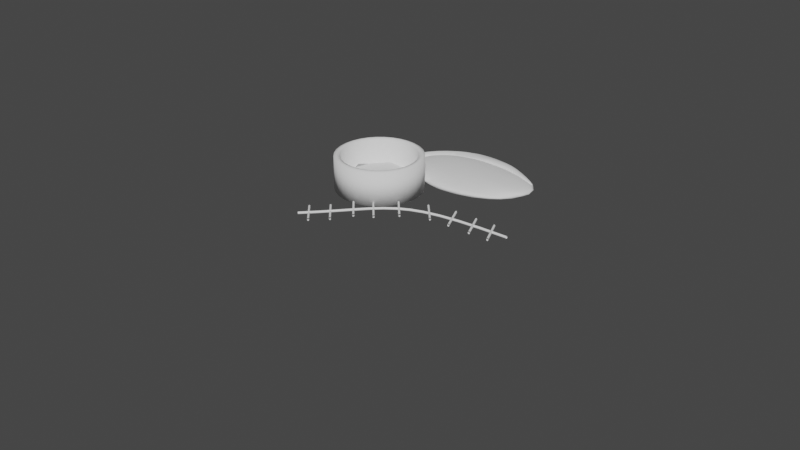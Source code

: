 # Source: steak.blend  (saved by Blender 3.4.6; exported with 4.5.12 LTS)
import bpy
from mathutils import Matrix  # noqa: F401  (used for matrix-valued properties, if any)

bpy.ops.wm.read_factory_settings(use_empty=True)
scene = bpy.context.scene
scene.name = 'Scene'

# ---- collections
col_collection = bpy.data.collections.new('Collection'); scene.collection.children.link(col_collection)

# ---- world
world_world = bpy.data.worlds.new('World'); scene.world = world_world
world_world.use_nodes = True; world_world.node_tree.nodes.clear()
_N = world_world.node_tree.nodes; _L = world_world.node_tree.links
n0 = _N.new('ShaderNodeOutputWorld'); n0.name = 'World Output'; n0.location = (300, 300)
n1 = _N.new('ShaderNodeBackground'); n1.name = 'Background'; n1.location = (10, 300)
n1.inputs[0].default_value = (0.05088, 0.05088, 0.05088, 1.0)
_L.new(n1.outputs[0], n0.inputs[0])
n0.is_active_output = True
world_world.color = (0.05088, 0.05088, 0.05088)
world_world.use_sun_shadow = False
world_world.sun_shadow_jitter_overblur = 0.0

# ---- meshes
me_icosphere = bpy.data.meshes.new('Icosphere')
me_icosphere.from_pydata([(0.0, 0.0, -1.0), (0.7236, -0.5257, -0.4472), (-0.2764, -0.8506, -0.4472), (-0.8944, 0.0, -0.4472), (-0.2764, 0.8506, -0.4472), (0.7236, 0.5257, -0.4472), (0.2764, -0.8506, 0.4472), (-0.7236, -0.5257, 0.4472), (-0.7236, 0.5257, 0.4472), (0.2764, 0.8506, 0.4472), (0.8944, 0.0, 0.4472), (0.0, 0.0, 1.0), (-0.1625, -0.5, -0.8507), (0.4253, -0.309, -0.8507), (0.2629, -0.809, -0.5257), (0.8506, 0.0, -0.5257), (0.4253, 0.309, -0.8507), (-0.5257, 0.0, -0.8507), (-0.6882, -0.5, -0.5257), (-0.1625, 0.5, -0.8507), (-0.6882, 0.5, -0.5257), (0.2629, 0.809, -0.5257), (0.9511, -0.309, 0.0), (0.9511, 0.309, 0.0), (0.0, -1.0, 0.0), (0.5878, -0.809, 0.0), (-0.9511, -0.309, 0.0), (-0.5878, -0.809, 0.0), (-0.5878, 0.809, 0.0), (-0.9511, 0.309, 0.0), (0.5878, 0.809, 0.0), (0.0, 1.0, 0.0), (0.6882, -0.5, 0.5257), (-0.2629, -0.809, 0.5257), (-0.8506, 0.0, 0.5257), (-0.2629, 0.809, 0.5257), (0.6882, 0.5, 0.5257), (0.1625, -0.5, 0.8507), (0.5257, 0.0, 0.8507), (-0.4253, -0.309, 0.8507), (-0.4253, 0.309, 0.8507), (0.1625, 0.5, 0.8507)], [], [(0, 13, 12), (1, 13, 15), (0, 12, 17), (0, 17, 19), (0, 19, 16), (1, 15, 22), (2, 14, 24), (3, 18, 26), (4, 20, 28), (5, 21, 30), (1, 22, 25), (2, 24, 27), (3, 26, 29), (4, 28, 31), (5, 30, 23), (6, 32, 37), (7, 33, 39), (8, 34, 40), (9, 35, 41), (10, 36, 38), (38, 41, 11), (38, 36, 41), (36, 9, 41), (41, 40, 11), (41, 35, 40), (35, 8, 40), (40, 39, 11), (40, 34, 39), (34, 7, 39), (39, 37, 11), (39, 33, 37), (33, 6, 37), (37, 38, 11), (37, 32, 38), (32, 10, 38), (23, 36, 10), (23, 30, 36), (30, 9, 36), (31, 35, 9), (31, 28, 35), (28, 8, 35), (29, 34, 8), (29, 26, 34), (26, 7, 34), (27, 33, 7), (27, 24, 33), (24, 6, 33), (25, 32, 6), (25, 22, 32), (22, 10, 32), (30, 31, 9), (30, 21, 31), (21, 4, 31), (28, 29, 8), (28, 20, 29), (20, 3, 29), (26, 27, 7), (26, 18, 27), (18, 2, 27), (24, 25, 6), (24, 14, 25), (14, 1, 25), (22, 23, 10), (22, 15, 23), (15, 5, 23), (16, 21, 5), (16, 19, 21), (19, 4, 21), (19, 20, 4), (19, 17, 20), (17, 3, 20), (17, 18, 3), (17, 12, 18), (12, 2, 18), (15, 16, 5), (15, 13, 16), (13, 0, 16), (12, 14, 2), (12, 13, 14), (13, 1, 14)])
me_icosphere.polygons.foreach_set('use_smooth', [True] * 80)
_uv = me_icosphere.uv_layers.new(name='UVMap')
_uv.uv.foreach_set('vector', [0.1818, 0.0, 0.2273, 0.07873, 0.1364, 0.07873, 0.2727, 0.1575, 0.3182, 0.07873, 0.3636, 0.1575, 0.9091, 0.0, 0.9545, 0.07873, 0.8636, 0.07873, 0.7273, 0.0, 0.7727, 0.07873, 0.6818, 0.07873, 0.5455, 0.0, 0.5909, 0.07873, 0.5, 0.07873, 0.2727, 0.1575, 0.3636, 0.1575, 0.3182, 0.2362, 0.09091, 0.1575, 0.1818, 0.1575, 0.1364, 0.2362, 0.8182, 0.1575, 0.9091, 0.1575, 0.8636, 0.2362, 0.6364, 0.1575, 0.7273, 0.1575, 0.6818, 0.2362, 0.4545, 0.1575, 0.5455, 0.1575, 0.5, 0.2362, 0.2727, 0.1575, 0.3182, 0.2362, 0.2273, 0.2362, 0.09091, 0.1575, 0.1364, 0.2362, 0.04546, 0.2362, 0.8182, 0.1575, 0.8636, 0.2362, 0.7727, 0.2362, 0.6364, 0.1575, 0.6818, 0.2362, 0.5909, 0.2362, 0.4545, 0.1575, 0.5, 0.2362, 0.4091, 0.2362, 0.1818, 0.3149, 0.2727, 0.3149, 0.2273, 0.3937, 0.0, 0.3149, 0.09091, 0.3149, 0.04546, 0.3937, 0.7273, 0.3149, 0.8182, 0.3149, 0.7727, 0.3937, 0.5455, 0.3149, 0.6364, 0.3149, 0.5909, 0.3937, 0.3636, 0.3149, 0.4545, 0.3149, 0.4091, 0.3937, 0.4091, 0.3937, 0.5, 0.3937, 0.4545, 0.4724, 0.4091, 0.3937, 0.4545, 0.3149, 0.5, 0.3937, 0.4545, 0.3149, 0.5455, 0.3149, 0.5, 0.3937, 0.5909, 0.3937, 0.6818, 0.3937, 0.6364, 0.4724, 0.5909, 0.3937, 0.6364, 0.3149, 0.6818, 0.3937, 0.6364, 0.3149, 0.7273, 0.3149, 0.6818, 0.3937, 0.7727, 0.3937, 0.8636, 0.3937, 0.8182, 0.4724, 0.7727, 0.3937, 0.8182, 0.3149, 0.8636, 0.3937, 0.8182, 0.3149, 0.9091, 0.3149, 0.8636, 0.3937, 0.04546, 0.3937, 0.1364, 0.3937, 0.09091, 0.4724, 0.04546, 0.3937, 0.09091, 0.3149, 0.1364, 0.3937, 0.09091, 0.3149, 0.1818, 0.3149, 0.1364, 0.3937, 0.2273, 0.3937, 0.3182, 0.3937, 0.2727, 0.4724, 0.2273, 0.3937, 0.2727, 0.3149, 0.3182, 0.3937, 0.2727, 0.3149, 0.3636, 0.3149, 0.3182, 0.3937, 0.4091, 0.2362, 0.4545, 0.3149, 0.3636, 0.3149, 0.4091, 0.2362, 0.5, 0.2362, 0.4545, 0.3149, 0.5, 0.2362, 0.5455, 0.3149, 0.4545, 0.3149, 0.5909, 0.2362, 0.6364, 0.3149, 0.5455, 0.3149, 0.5909, 0.2362, 0.6818, 0.2362, 0.6364, 0.3149, 0.6818, 0.2362, 0.7273, 0.3149, 0.6364, 0.3149, 0.7727, 0.2362, 0.8182, 0.3149, 0.7273, 0.3149, 0.7727, 0.2362, 0.8636, 0.2362, 0.8182, 0.3149, 0.8636, 0.2362, 0.9091, 0.3149, 0.8182, 0.3149, 0.04546, 0.2362, 0.09091, 0.3149, 0.0, 0.3149, 0.04546, 0.2362, 0.1364, 0.2362, 0.09091, 0.3149, 0.1364, 0.2362, 0.1818, 0.3149, 0.09091, 0.3149, 0.2273, 0.2362, 0.2727, 0.3149, 0.1818, 0.3149, 0.2273, 0.2362, 0.3182, 0.2362, 0.2727, 0.3149, 0.3182, 0.2362, 0.3636, 0.3149, 0.2727, 0.3149, 0.5, 0.2362, 0.5909, 0.2362, 0.5455, 0.3149, 0.5, 0.2362, 0.5455, 0.1575, 0.5909, 0.2362, 0.5455, 0.1575, 0.6364, 0.1575, 0.5909, 0.2362, 0.6818, 0.2362, 0.7727, 0.2362, 0.7273, 0.3149, 0.6818, 0.2362, 0.7273, 0.1575, 0.7727, 0.2362, 0.7273, 0.1575, 0.8182, 0.1575, 0.7727, 0.2362, 0.8636, 0.2362, 0.9545, 0.2362, 0.9091, 0.3149, 0.8636, 0.2362, 0.9091, 0.1575, 0.9545, 0.2362, 0.9091, 0.1575, 1.0, 0.1575, 0.9545, 0.2362, 0.1364, 0.2362, 0.2273, 0.2362, 0.1818, 0.3149, 0.1364, 0.2362, 0.1818, 0.1575, 0.2273, 0.2362, 0.1818, 0.1575, 0.2727, 0.1575, 0.2273, 0.2362, 0.3182, 0.2362, 0.4091, 0.2362, 0.3636, 0.3149, 0.3182, 0.2362, 0.3636, 0.1575, 0.4091, 0.2362, 0.3636, 0.1575, 0.4545, 0.1575, 0.4091, 0.2362, 0.5, 0.07873, 0.5455, 0.1575, 0.4545, 0.1575, 0.5, 0.07873, 0.5909, 0.07873, 0.5455, 0.1575, 0.5909, 0.07873, 0.6364, 0.1575, 0.5455, 0.1575, 0.6818, 0.07873, 0.7273, 0.1575, 0.6364, 0.1575, 0.6818, 0.07873, 0.7727, 0.07873, 0.7273, 0.1575, 0.7727, 0.07873, 0.8182, 0.1575, 0.7273, 0.1575, 0.8636, 0.07873, 0.9091, 0.1575, 0.8182, 0.1575, 0.8636, 0.07873, 0.9545, 0.07873, 0.9091, 0.1575, 0.9545, 0.07873, 1.0, 0.1575, 0.9091, 0.1575, 0.3636, 0.1575, 0.4091, 0.07873, 0.4545, 0.1575, 0.3636, 0.1575, 0.3182, 0.07873, 0.4091, 0.07873, 0.3182, 0.07873, 0.3636, 0.0, 0.4091, 0.07873, 0.1364, 0.07873, 0.1818, 0.1575, 0.09091, 0.1575, 0.1364, 0.07873, 0.2273, 0.07873, 0.1818, 0.1575, 0.2273, 0.07873, 0.2727, 0.1575, 0.1818, 0.1575])
me_icosphere.update()
me_icosphere_001 = bpy.data.meshes.new('Icosphere.001')
me_icosphere_001.from_pydata([(0.0, 0.0, -1.0), (0.5834, -2.003, 0.1507), (-0.3162, -1.092, -0.8412), (-0.8111, -5.082, -0.6522), (-0.3804, 0.04375, -0.4472), (0.663, -1.213, -0.7315), (0.2764, -0.8506, 0.4421), (-0.6706, -3.963, -0.1518), (-0.7887, -3.625, 0.2422), (0.07933, 0.8388, -0.01466), (0.7966, -2.331, 0.1918), (0.0, 0.0, 0.606), (-0.2334, -0.2637, -0.8507), (0.1179, -0.5346, -0.6271), (0.2629, -0.809, -0.5308), (0.7089, -2.223, -0.4865), (0.1134, 0.07592, -1.113), (-0.5573, -1.841, -0.8507), (-0.6302, -3.819, -0.4937), (-0.2627, 0.2549, -0.8507), (-0.7689, -3.366, -0.7308), (0.00165, 0.6653, -0.1908), (0.7948, -2.88, -0.2106), (0.8444, -2.416, -0.4006), (0.0, -1.0, -0.394), (0.338, -0.959, -1.241), (-0.8034, -5.608, -0.205), (-0.5717, -2.835, -0.394), (-0.607, -2.21, 0.426), (-0.8728, -5.41, -0.205), (0.6093, -0.3055, 0.342), (0.0, 1.0, 0.0), (0.6076, -1.714, 0.7161), (-0.3063, -0.9933, 0.1317), (-0.7902, -4.752, 0.3207), (-0.3664, 0.06878, 0.5257), (0.688, -0.9625, 0.4006), (0.1625, -0.5, 0.8456), (0.3284, -0.02142, -0.4049), (-0.4537, -1.655, 0.4567), (-0.4844, -1.112, 0.4567), (0.1503, 0.5, 0.4039)], [], [(0, 13, 12), (1, 13, 15), (0, 12, 17), (0, 17, 19), (0, 19, 16), (1, 15, 22), (2, 14, 24), (3, 18, 26), (4, 20, 28), (5, 21, 30), (1, 22, 25), (2, 24, 27), (3, 26, 29), (4, 28, 31), (5, 30, 23), (6, 32, 37), (7, 33, 39), (8, 34, 40), (9, 35, 41), (10, 36, 38), (38, 41, 11), (38, 36, 41), (36, 9, 41), (41, 40, 11), (41, 35, 40), (35, 8, 40), (40, 39, 11), (40, 34, 39), (34, 7, 39), (39, 37, 11), (39, 33, 37), (33, 6, 37), (37, 38, 11), (37, 32, 38), (32, 10, 38), (23, 36, 10), (23, 30, 36), (30, 9, 36), (31, 35, 9), (31, 28, 35), (28, 8, 35), (29, 34, 8), (29, 26, 34), (26, 7, 34), (27, 33, 7), (27, 24, 33), (24, 6, 33), (25, 32, 6), (25, 22, 32), (22, 10, 32), (30, 31, 9), (30, 21, 31), (21, 4, 31), (28, 29, 8), (28, 20, 29), (20, 3, 29), (26, 27, 7), (26, 18, 27), (18, 2, 27), (24, 25, 6), (24, 14, 25), (14, 1, 25), (22, 23, 10), (22, 15, 23), (15, 5, 23), (16, 21, 5), (16, 19, 21), (19, 4, 21), (19, 20, 4), (19, 17, 20), (17, 3, 20), (17, 18, 3), (17, 12, 18), (12, 2, 18), (15, 16, 5), (15, 13, 16), (13, 0, 16), (12, 14, 2), (12, 13, 14), (13, 1, 14)])
me_icosphere_001.polygons.foreach_set('use_smooth', [True] * 80)
_uv = me_icosphere_001.uv_layers.new(name='UVMap')
_uv.uv.foreach_set('vector', [0.1818, 0.0, 0.2273, 0.07873, 0.1364, 0.07873, 0.2727, 0.1575, 0.3182, 0.07873, 0.3636, 0.1575, 0.9091, 0.0, 0.9545, 0.07873, 0.8636, 0.07873, 0.7273, 0.0, 0.7727, 0.07873, 0.6818, 0.07873, 0.5455, 0.0, 0.5909, 0.07873, 0.5, 0.07873, 0.2727, 0.1575, 0.3636, 0.1575, 0.3182, 0.2362, 0.09091, 0.1575, 0.1818, 0.1575, 0.1364, 0.2362, 0.8182, 0.1575, 0.9091, 0.1575, 0.8636, 0.2362, 0.6364, 0.1575, 0.7273, 0.1575, 0.6818, 0.2362, 0.4545, 0.1575, 0.5455, 0.1575, 0.5, 0.2362, 0.2727, 0.1575, 0.3182, 0.2362, 0.2273, 0.2362, 0.09091, 0.1575, 0.1364, 0.2362, 0.04546, 0.2362, 0.8182, 0.1575, 0.8636, 0.2362, 0.7727, 0.2362, 0.6364, 0.1575, 0.6818, 0.2362, 0.5909, 0.2362, 0.4545, 0.1575, 0.5, 0.2362, 0.4091, 0.2362, 0.1818, 0.3149, 0.2727, 0.3149, 0.2273, 0.3937, 0.0, 0.3149, 0.09091, 0.3149, 0.04546, 0.3937, 0.7273, 0.3149, 0.8182, 0.3149, 0.7727, 0.3937, 0.5455, 0.3149, 0.6364, 0.3149, 0.5909, 0.3937, 0.3636, 0.3149, 0.4545, 0.3149, 0.4091, 0.3937, 0.4091, 0.3937, 0.5, 0.3937, 0.4545, 0.4724, 0.4091, 0.3937, 0.4545, 0.3149, 0.5, 0.3937, 0.4545, 0.3149, 0.5455, 0.3149, 0.5, 0.3937, 0.5909, 0.3937, 0.6818, 0.3937, 0.6364, 0.4724, 0.5909, 0.3937, 0.6364, 0.3149, 0.6818, 0.3937, 0.6364, 0.3149, 0.7273, 0.3149, 0.6818, 0.3937, 0.7727, 0.3937, 0.8636, 0.3937, 0.8182, 0.4724, 0.7727, 0.3937, 0.8182, 0.3149, 0.8636, 0.3937, 0.8182, 0.3149, 0.9091, 0.3149, 0.8636, 0.3937, 0.04546, 0.3937, 0.1364, 0.3937, 0.09091, 0.4724, 0.04546, 0.3937, 0.09091, 0.3149, 0.1364, 0.3937, 0.09091, 0.3149, 0.1818, 0.3149, 0.1364, 0.3937, 0.2273, 0.3937, 0.3182, 0.3937, 0.2727, 0.4724, 0.2273, 0.3937, 0.2727, 0.3149, 0.3182, 0.3937, 0.2727, 0.3149, 0.3636, 0.3149, 0.3182, 0.3937, 0.4091, 0.2362, 0.4545, 0.3149, 0.3636, 0.3149, 0.4091, 0.2362, 0.5, 0.2362, 0.4545, 0.3149, 0.5, 0.2362, 0.5455, 0.3149, 0.4545, 0.3149, 0.5909, 0.2362, 0.6364, 0.3149, 0.5455, 0.3149, 0.5909, 0.2362, 0.6818, 0.2362, 0.6364, 0.3149, 0.6818, 0.2362, 0.7273, 0.3149, 0.6364, 0.3149, 0.7727, 0.2362, 0.8182, 0.3149, 0.7273, 0.3149, 0.7727, 0.2362, 0.8636, 0.2362, 0.8182, 0.3149, 0.8636, 0.2362, 0.9091, 0.3149, 0.8182, 0.3149, 0.04546, 0.2362, 0.09091, 0.3149, 0.0, 0.3149, 0.04546, 0.2362, 0.1364, 0.2362, 0.09091, 0.3149, 0.1364, 0.2362, 0.1818, 0.3149, 0.09091, 0.3149, 0.2273, 0.2362, 0.2727, 0.3149, 0.1818, 0.3149, 0.2273, 0.2362, 0.3182, 0.2362, 0.2727, 0.3149, 0.3182, 0.2362, 0.3636, 0.3149, 0.2727, 0.3149, 0.5, 0.2362, 0.5909, 0.2362, 0.5455, 0.3149, 0.5, 0.2362, 0.5455, 0.1575, 0.5909, 0.2362, 0.5455, 0.1575, 0.6364, 0.1575, 0.5909, 0.2362, 0.6818, 0.2362, 0.7727, 0.2362, 0.7273, 0.3149, 0.6818, 0.2362, 0.7273, 0.1575, 0.7727, 0.2362, 0.7273, 0.1575, 0.8182, 0.1575, 0.7727, 0.2362, 0.8636, 0.2362, 0.9545, 0.2362, 0.9091, 0.3149, 0.8636, 0.2362, 0.9091, 0.1575, 0.9545, 0.2362, 0.9091, 0.1575, 1.0, 0.1575, 0.9545, 0.2362, 0.1364, 0.2362, 0.2273, 0.2362, 0.1818, 0.3149, 0.1364, 0.2362, 0.1818, 0.1575, 0.2273, 0.2362, 0.1818, 0.1575, 0.2727, 0.1575, 0.2273, 0.2362, 0.3182, 0.2362, 0.4091, 0.2362, 0.3636, 0.3149, 0.3182, 0.2362, 0.3636, 0.1575, 0.4091, 0.2362, 0.3636, 0.1575, 0.4545, 0.1575, 0.4091, 0.2362, 0.5, 0.07873, 0.5455, 0.1575, 0.4545, 0.1575, 0.5, 0.07873, 0.5909, 0.07873, 0.5455, 0.1575, 0.5909, 0.07873, 0.6364, 0.1575, 0.5455, 0.1575, 0.6818, 0.07873, 0.7273, 0.1575, 0.6364, 0.1575, 0.6818, 0.07873, 0.7727, 0.07873, 0.7273, 0.1575, 0.7727, 0.07873, 0.8182, 0.1575, 0.7273, 0.1575, 0.8636, 0.07873, 0.9091, 0.1575, 0.8182, 0.1575, 0.8636, 0.07873, 0.9545, 0.07873, 0.9091, 0.1575, 0.9545, 0.07873, 1.0, 0.1575, 0.9091, 0.1575, 0.3636, 0.1575, 0.4091, 0.07873, 0.4545, 0.1575, 0.3636, 0.1575, 0.3182, 0.07873, 0.4091, 0.07873, 0.3182, 0.07873, 0.3636, 0.0, 0.4091, 0.07873, 0.1364, 0.07873, 0.1818, 0.1575, 0.09091, 0.1575, 0.1364, 0.07873, 0.2273, 0.07873, 0.1818, 0.1575, 0.2273, 0.07873, 0.2727, 0.1575, 0.1818, 0.1575])
me_icosphere_001.update()
me_cylinder_003 = bpy.data.meshes.new('Cylinder.003')
me_cylinder_003.from_pydata([(0.0, 1.0, -1.0), (0.0, 0.8557, 1.0), (0.1951, 0.9808, -1.0), (0.1669, 0.8393, 1.0), (0.3827, 0.9239, -1.0), (0.3275, 0.7906, 1.0), (0.5556, 0.8315, -1.0), (0.4754, 0.7115, 1.0), (0.7071, 0.7071, -1.0), (0.6051, 0.6051, 1.0), (0.8315, 0.5556, -1.0), (0.7115, 0.4754, 1.0), (0.9239, 0.3827, -1.0), (0.7906, 0.3275, 1.0), (0.9808, 0.1951, -1.0), (0.8393, 0.1669, 1.0), (1.0, 0.0, -1.0), (0.8557, 0.0, 1.0), (0.9808, -0.1951, -1.0), (0.8393, -0.1669, 1.0), (0.9239, -0.3827, -1.0), (0.7906, -0.3275, 1.0), (0.8315, -0.5556, -1.0), (0.7115, -0.4754, 1.0), (0.7071, -0.7071, -1.0), (0.6051, -0.6051, 1.0), (0.5556, -0.8315, -1.0), (0.4754, -0.7115, 1.0), (0.3827, -0.9239, -1.0), (0.3275, -0.7906, 1.0), (0.1951, -0.9808, -1.0), (0.1669, -0.8393, 1.0), (0.0, -1.0, -1.0), (0.0, -0.8557, 1.0), (-0.1951, -0.9808, -1.0), (-0.1669, -0.8393, 1.0), (-0.3827, -0.9239, -1.0), (-0.3275, -0.7906, 1.0), (-0.5556, -0.8315, -1.0), (-0.4754, -0.7115, 1.0), (-0.7071, -0.7071, -1.0), (-0.6051, -0.6051, 1.0), (-0.8315, -0.5556, -1.0), (-0.7115, -0.4754, 1.0), (-0.9239, -0.3827, -1.0), (-0.7906, -0.3275, 1.0), (-0.9808, -0.1951, -1.0), (-0.8393, -0.1669, 1.0), (-1.0, 0.0, -1.0), (-0.8557, 0.0, 1.0), (-0.9808, 0.1951, -1.0), (-0.8393, 0.1669, 1.0), (-0.9239, 0.3827, -1.0), (-0.7906, 0.3275, 1.0), (-0.8315, 0.5556, -1.0), (-0.7115, 0.4754, 1.0), (-0.7071, 0.7071, -1.0), (-0.6051, 0.6051, 1.0), (-0.5556, 0.8315, -1.0), (-0.4754, 0.7115, 1.0), (-0.3827, 0.9239, -1.0), (-0.3275, 0.7906, 1.0), (-0.1951, 0.9808, -1.0), (-0.1669, 0.8393, 1.0), (0.1951, 0.9808, 1.0), (0.0, 1.0, 1.0), (0.3827, 0.9239, 1.0), (0.5556, 0.8315, 1.0), (0.7071, 0.7071, 1.0), (0.8315, 0.5556, 1.0), (0.9239, 0.3827, 1.0), (0.9808, 0.1951, 1.0), (1.0, 0.0, 1.0), (0.9808, -0.1951, 1.0), (0.9239, -0.3827, 1.0), (0.8315, -0.5556, 1.0), (0.7071, -0.7071, 1.0), (0.5556, -0.8315, 1.0), (0.3827, -0.9239, 1.0), (0.1951, -0.9808, 1.0), (0.0, -1.0, 1.0), (-0.1951, -0.9808, 1.0), (-0.3827, -0.9239, 1.0), (-0.5556, -0.8315, 1.0), (-0.7071, -0.7071, 1.0), (-0.8315, -0.5556, 1.0), (-0.9239, -0.3827, 1.0), (-0.9808, -0.1951, 1.0), (-1.0, 0.0, 1.0), (-0.9808, 0.1951, 1.0), (-0.9239, 0.3827, 1.0), (-0.8315, 0.5556, 1.0), (-0.7071, 0.7071, 1.0), (-0.5556, 0.8315, 1.0), (-0.3827, 0.9239, 1.0), (-0.1951, 0.9808, 1.0), (0.1669, 0.8393, -0.6355), (1.808e-08, 0.8557, -0.6355), (0.3275, 0.7906, -0.6355), (0.4754, 0.7115, -0.6355), (0.6051, 0.6051, -0.6355), (0.7115, 0.4754, -0.6355), (0.7906, 0.3275, -0.6355), (0.8393, 0.1669, -0.6355), (0.8557, 0.0, -0.6355), (0.8393, -0.1669, -0.6355), (0.7906, -0.3275, -0.6355), (0.7115, -0.4754, -0.6355), (0.6051, -0.6051, -0.6355), (0.4754, -0.7115, -0.6355), (0.3275, -0.7906, -0.6355), (0.1669, -0.8393, -0.6355), (1.808e-08, -0.8557, -0.6355), (-0.1669, -0.8393, -0.6355), (-0.3275, -0.7906, -0.6355), (-0.4754, -0.7115, -0.6355), (-0.6051, -0.6051, -0.6355), (-0.7115, -0.4754, -0.6355), (-0.7906, -0.3275, -0.6355), (-0.8393, -0.1669, -0.6355), (-0.8557, 0.0, -0.6355), (-0.8393, 0.1669, -0.6355), (-0.7906, 0.3275, -0.6355), (-0.7115, 0.4754, -0.6355), (-0.6051, 0.6051, -0.6355), (-0.4754, 0.7115, -0.6355), (-0.3275, 0.7906, -0.6355), (-0.1669, 0.8393, -0.6355)], [], [(0, 65, 64, 2), (2, 64, 66, 4), (4, 66, 67, 6), (6, 67, 68, 8), (8, 68, 69, 10), (10, 69, 70, 12), (12, 70, 71, 14), (14, 71, 72, 16), (16, 72, 73, 18), (18, 73, 74, 20), (20, 74, 75, 22), (22, 75, 76, 24), (24, 76, 77, 26), (26, 77, 78, 28), (28, 78, 79, 30), (30, 79, 80, 32), (32, 80, 81, 34), (34, 81, 82, 36), (36, 82, 83, 38), (38, 83, 84, 40), (40, 84, 85, 42), (42, 85, 86, 44), (44, 86, 87, 46), (46, 87, 88, 48), (48, 88, 89, 50), (50, 89, 90, 52), (52, 90, 91, 54), (54, 91, 92, 56), (56, 92, 93, 58), (58, 93, 94, 60), (63, 61, 126, 127), (60, 94, 95, 62), (62, 95, 65, 0), (0, 2, 4, 6, 8, 10, 12, 14, 16, 18, 20, 22, 24, 26, 28, 30, 32, 34, 36, 38, 40, 42, 44, 46, 48, 50, 52, 54, 56, 58, 60, 62), (1, 3, 64, 65), (3, 5, 66, 64), (5, 7, 67, 66), (7, 9, 68, 67), (9, 11, 69, 68), (11, 13, 70, 69), (13, 15, 71, 70), (15, 17, 72, 71), (17, 19, 73, 72), (19, 21, 74, 73), (21, 23, 75, 74), (23, 25, 76, 75), (25, 27, 77, 76), (27, 29, 78, 77), (29, 31, 79, 78), (31, 33, 80, 79), (33, 35, 81, 80), (35, 37, 82, 81), (37, 39, 83, 82), (39, 41, 84, 83), (41, 43, 85, 84), (43, 45, 86, 85), (45, 47, 87, 86), (47, 49, 88, 87), (49, 51, 89, 88), (51, 53, 90, 89), (53, 55, 91, 90), (55, 57, 92, 91), (57, 59, 93, 92), (59, 61, 94, 93), (61, 63, 95, 94), (63, 1, 65, 95), (96, 97, 127, 126, 125, 124, 123, 122, 121, 120, 119, 118, 117, 116, 115, 114, 113, 112, 111, 110, 109, 108, 107, 106, 105, 104, 103, 102, 101, 100, 99, 98), (37, 35, 113, 114), (11, 9, 100, 101), (1, 63, 127, 97), (39, 37, 114, 115), (13, 11, 101, 102), (41, 39, 115, 116), (15, 13, 102, 103), (43, 41, 116, 117), (17, 15, 103, 104), (45, 43, 117, 118), (19, 17, 104, 105), (47, 45, 118, 119), (21, 19, 105, 106), (49, 47, 119, 120), (23, 21, 106, 107), (51, 49, 120, 121), (25, 23, 107, 108), (53, 51, 121, 122), (27, 25, 108, 109), (55, 53, 122, 123), (29, 27, 109, 110), (3, 1, 97, 96), (57, 55, 123, 124), (31, 29, 110, 111), (5, 3, 96, 98), (59, 57, 124, 125), (33, 31, 111, 112), (7, 5, 98, 99), (61, 59, 125, 126), (35, 33, 112, 113), (9, 7, 99, 100)])
me_cylinder_003.polygons.foreach_set('use_smooth', [True] * 98)
_uv = me_cylinder_003.uv_layers.new(name='UVMap')
_uv.uv.foreach_set('vector', [1.0, 0.5, 1.0, 1.0, 0.9688, 1.0, 0.9688, 0.5, 0.9688, 0.5, 0.9688, 1.0, 0.9375, 1.0, 0.9375, 0.5, 0.9375, 0.5, 0.9375, 1.0, 0.9062, 1.0, 0.9062, 0.5, 0.9062, 0.5, 0.9062, 1.0, 0.875, 1.0, 0.875, 0.5, 0.875, 0.5, 0.875, 1.0, 0.8438, 1.0, 0.8438, 0.5, 0.8438, 0.5, 0.8438, 1.0, 0.8125, 1.0, 0.8125, 0.5, 0.8125, 0.5, 0.8125, 1.0, 0.7812, 1.0, 0.7812, 0.5, 0.7812, 0.5, 0.7812, 1.0, 0.75, 1.0, 0.75, 0.5, 0.75, 0.5, 0.75, 1.0, 0.7188, 1.0, 0.7188, 0.5, 0.7188, 0.5, 0.7188, 1.0, 0.6875, 1.0, 0.6875, 0.5, 0.6875, 0.5, 0.6875, 1.0, 0.6562, 1.0, 0.6562, 0.5, 0.6562, 0.5, 0.6562, 1.0, 0.625, 1.0, 0.625, 0.5, 0.625, 0.5, 0.625, 1.0, 0.5938, 1.0, 0.5938, 0.5, 0.5938, 0.5, 0.5938, 1.0, 0.5625, 1.0, 0.5625, 0.5, 0.5625, 0.5, 0.5625, 1.0, 0.5312, 1.0, 0.5312, 0.5, 0.5312, 0.5, 0.5312, 1.0, 0.5, 1.0, 0.5, 0.5, 0.5, 0.5, 0.5, 1.0, 0.4688, 1.0, 0.4688, 0.5, 0.4688, 0.5, 0.4688, 1.0, 0.4375, 1.0, 0.4375, 0.5, 0.4375, 0.5, 0.4375, 1.0, 0.4062, 1.0, 0.4062, 0.5, 0.4062, 0.5, 0.4062, 1.0, 0.375, 1.0, 0.375, 0.5, 0.375, 0.5, 0.375, 1.0, 0.3438, 1.0, 0.3438, 0.5, 0.3438, 0.5, 0.3438, 1.0, 0.3125, 1.0, 0.3125, 0.5, 0.3125, 0.5, 0.3125, 1.0, 0.2812, 1.0, 0.2812, 0.5, 0.2812, 0.5, 0.2812, 1.0, 0.25, 1.0, 0.25, 0.5, 0.25, 0.5, 0.25, 1.0, 0.2188, 1.0, 0.2188, 0.5, 0.2188, 0.5, 0.2188, 1.0, 0.1875, 1.0, 0.1875, 0.5, 0.1875, 0.5, 0.1875, 1.0, 0.1562, 1.0, 0.1562, 0.5, 0.1562, 0.5, 0.1562, 1.0, 0.125, 1.0, 0.125, 0.5, 0.125, 0.5, 0.125, 1.0, 0.09375, 1.0, 0.09375, 0.5, 0.09375, 0.5, 0.09375, 1.0, 0.0625, 1.0, 0.0625, 0.5, 0.2099, 0.4514, 0.1714, 0.4397, 0.1714, 0.4397, 0.2099, 0.4514, 0.0625, 0.5, 0.0625, 1.0, 0.03125, 1.0, 0.03125, 0.5, 0.03125, 0.5, 0.03125, 1.0, 0.0, 1.0, 0.0, 0.5, 0.75, 0.49, 0.7968, 0.4854, 0.8418, 0.4717, 0.8833, 0.4496, 0.9197, 0.4197, 0.9496, 0.3833, 0.9717, 0.3418, 0.9854, 0.2968, 0.99, 0.25, 0.9854, 0.2032, 0.9717, 0.1582, 0.9496, 0.1167, 0.9197, 0.08029, 0.8833, 0.05045, 0.8418, 0.02827, 0.7968, 0.01461, 0.75, 0.01, 0.7032, 0.01461, 0.6582, 0.02827, 0.6167, 0.05045, 0.5803, 0.08029, 0.5504, 0.1167, 0.5283, 0.1582, 0.5146, 0.2032, 0.51, 0.25, 0.5146, 0.2968, 0.5283, 0.3418, 0.5504, 0.3833, 0.5803, 0.4197, 0.6167, 0.4496, 0.6582, 0.4717, 0.7032, 0.4854, 0.25, 0.4554, 0.2901, 0.4514, 0.2968, 0.4854, 0.25, 0.49, 0.2901, 0.4514, 0.3286, 0.4397, 0.3418, 0.4717, 0.2968, 0.4854, 0.3286, 0.4397, 0.3641, 0.4208, 0.3833, 0.4496, 0.3418, 0.4717, 0.3641, 0.4208, 0.3952, 0.3952, 0.4197, 0.4197, 0.3833, 0.4496, 0.3952, 0.3952, 0.4208, 0.3641, 0.4496, 0.3833, 0.4197, 0.4197, 0.4208, 0.3641, 0.4397, 0.3286, 0.4717, 0.3418, 0.4496, 0.3833, 0.4397, 0.3286, 0.4514, 0.2901, 0.4854, 0.2968, 0.4717, 0.3418, 0.4514, 0.2901, 0.4554, 0.25, 0.49, 0.25, 0.4854, 0.2968, 0.4554, 0.25, 0.4514, 0.2099, 0.4854, 0.2032, 0.49, 0.25, 0.4514, 0.2099, 0.4397, 0.1714, 0.4717, 0.1582, 0.4854, 0.2032, 0.4397, 0.1714, 0.4208, 0.1359, 0.4496, 0.1167, 0.4717, 0.1582, 0.4208, 0.1359, 0.3952, 0.1048, 0.4197, 0.08029, 0.4496, 0.1167, 0.3952, 0.1048, 0.3641, 0.07924, 0.3833, 0.05045, 0.4197, 0.08029, 0.3641, 0.07924, 0.3286, 0.06026, 0.3418, 0.02827, 0.3833, 0.05045, 0.3286, 0.06026, 0.2901, 0.04858, 0.2968, 0.01461, 0.3418, 0.02827, 0.2901, 0.04858, 0.25, 0.04463, 0.25, 0.01, 0.2968, 0.01461, 0.25, 0.04463, 0.2099, 0.04858, 0.2032, 0.01461, 0.25, 0.01, 0.2099, 0.04858, 0.1714, 0.06026, 0.1582, 0.02827, 0.2032, 0.01461, 0.1714, 0.06026, 0.1359, 0.07924, 0.1167, 0.05045, 0.1582, 0.02827, 0.1359, 0.07924, 0.1048, 0.1048, 0.08029, 0.08029, 0.1167, 0.05045, 0.1048, 0.1048, 0.07924, 0.1359, 0.05045, 0.1167, 0.08029, 0.08029, 0.07924, 0.1359, 0.06026, 0.1714, 0.02827, 0.1582, 0.05045, 0.1167, 0.06026, 0.1714, 0.04858, 0.2099, 0.01461, 0.2032, 0.02827, 0.1582, 0.04858, 0.2099, 0.04463, 0.25, 0.01, 0.25, 0.01461, 0.2032, 0.04463, 0.25, 0.04858, 0.2901, 0.01461, 0.2968, 0.01, 0.25, 0.04858, 0.2901, 0.06026, 0.3286, 0.02827, 0.3418, 0.01461, 0.2968, 0.06026, 0.3286, 0.07924, 0.3641, 0.05045, 0.3833, 0.02827, 0.3418, 0.07924, 0.3641, 0.1048, 0.3952, 0.08029, 0.4197, 0.05045, 0.3833, 0.1048, 0.3952, 0.1359, 0.4208, 0.1167, 0.4496, 0.08029, 0.4197, 0.1359, 0.4208, 0.1714, 0.4397, 0.1582, 0.4717, 0.1167, 0.4496, 0.1714, 0.4397, 0.2099, 0.4514, 0.2032, 0.4854, 0.1582, 0.4717, 0.2099, 0.4514, 0.25, 0.4554, 0.25, 0.49, 0.2032, 0.4854, 0.2901, 0.4514, 0.25, 0.4554, 0.2099, 0.4514, 0.1714, 0.4397, 0.1359, 0.4208, 0.1048, 0.3952, 0.07924, 0.3641, 0.06026, 0.3286, 0.04858, 0.2901, 0.04463, 0.25, 0.04858, 0.2099, 0.06026, 0.1714, 0.07924, 0.1359, 0.1048, 0.1048, 0.1359, 0.07924, 0.1714, 0.06026, 0.2099, 0.04858, 0.25, 0.04463, 0.2901, 0.04858, 0.3286, 0.06026, 0.3641, 0.07924, 0.3952, 0.1048, 0.4208, 0.1359, 0.4397, 0.1714, 0.4514, 0.2099, 0.4554, 0.25, 0.4514, 0.2901, 0.4397, 0.3286, 0.4208, 0.3641, 0.3952, 0.3952, 0.3641, 0.4208, 0.3286, 0.4397, 0.1714, 0.06026, 0.2099, 0.04858, 0.2099, 0.04858, 0.1714, 0.06026, 0.4208, 0.3641, 0.3952, 0.3952, 0.3952, 0.3952, 0.4208, 0.3641, 0.25, 0.4554, 0.2099, 0.4514, 0.2099, 0.4514, 0.25, 0.4554, 0.1359, 0.07924, 0.1714, 0.06026, 0.1714, 0.06026, 0.1359, 0.07924, 0.4397, 0.3286, 0.4208, 0.3641, 0.4208, 0.3641, 0.4397, 0.3286, 0.1048, 0.1048, 0.1359, 0.07924, 0.1359, 0.07924, 0.1048, 0.1048, 0.4514, 0.2901, 0.4397, 0.3286, 0.4397, 0.3286, 0.4514, 0.2901, 0.07924, 0.1359, 0.1048, 0.1048, 0.1048, 0.1048, 0.07924, 0.1359, 0.4554, 0.25, 0.4514, 0.2901, 0.4514, 0.2901, 0.4554, 0.25, 0.06026, 0.1714, 0.07924, 0.1359, 0.07924, 0.1359, 0.06026, 0.1714, 0.4514, 0.2099, 0.4554, 0.25, 0.4554, 0.25, 0.4514, 0.2099, 0.04858, 0.2099, 0.06026, 0.1714, 0.06026, 0.1714, 0.04858, 0.2099, 0.4397, 0.1714, 0.4514, 0.2099, 0.4514, 0.2099, 0.4397, 0.1714, 0.04463, 0.25, 0.04858, 0.2099, 0.04858, 0.2099, 0.04463, 0.25, 0.4208, 0.1359, 0.4397, 0.1714, 0.4397, 0.1714, 0.4208, 0.1359, 0.04858, 0.2901, 0.04463, 0.25, 0.04463, 0.25, 0.04858, 0.2901, 0.3952, 0.1048, 0.4208, 0.1359, 0.4208, 0.1359, 0.3952, 0.1048, 0.06026, 0.3286, 0.04858, 0.2901, 0.04858, 0.2901, 0.06026, 0.3286, 0.3641, 0.07924, 0.3952, 0.1048, 0.3952, 0.1048, 0.3641, 0.07924, 0.07924, 0.3641, 0.06026, 0.3286, 0.06026, 0.3286, 0.07924, 0.3641, 0.3286, 0.06026, 0.3641, 0.07924, 0.3641, 0.07924, 0.3286, 0.06026, 0.2901, 0.4514, 0.25, 0.4554, 0.25, 0.4554, 0.2901, 0.4514, 0.1048, 0.3952, 0.07924, 0.3641, 0.07924, 0.3641, 0.1048, 0.3952, 0.2901, 0.04858, 0.3286, 0.06026, 0.3286, 0.06026, 0.2901, 0.04858, 0.3286, 0.4397, 0.2901, 0.4514, 0.2901, 0.4514, 0.3286, 0.4397, 0.1359, 0.4208, 0.1048, 0.3952, 0.1048, 0.3952, 0.1359, 0.4208, 0.25, 0.04463, 0.2901, 0.04858, 0.2901, 0.04858, 0.25, 0.04463, 0.3641, 0.4208, 0.3286, 0.4397, 0.3286, 0.4397, 0.3641, 0.4208, 0.1714, 0.4397, 0.1359, 0.4208, 0.1359, 0.4208, 0.1714, 0.4397, 0.2099, 0.04858, 0.25, 0.04463, 0.25, 0.04463, 0.2099, 0.04858, 0.3952, 0.3952, 0.3641, 0.4208, 0.3641, 0.4208, 0.3952, 0.3952])
me_cylinder_003.update()
me_cylinder_006 = bpy.data.meshes.new('Cylinder.006')
me_cylinder_006.from_pydata([(0.0, 1.0, -1.0), (0.0, 1.0, 1.0), (0.1951, 0.9808, -1.0), (0.1951, 0.9808, 1.0), (0.3827, 0.9239, -1.0), (0.3827, 0.9239, 1.0), (0.5556, 0.8315, -1.0), (0.5556, 0.8315, 1.0), (0.7071, 0.7071, -1.0), (0.7071, 0.7071, 1.0), (0.8315, 0.5556, -1.0), (0.8315, 0.5556, 1.0), (0.9239, 0.3827, -1.0), (0.9239, 0.3827, 1.0), (0.9808, 0.1951, -1.0), (0.9808, 0.1951, 1.0), (1.0, 0.0, -1.0), (1.0, 0.0, 1.0), (0.9808, -0.1951, -1.0), (0.9808, -0.1951, 1.0), (0.9239, -0.3827, -1.0), (0.9239, -0.3827, 1.0), (0.8315, -0.5556, -1.0), (0.8315, -0.5556, 1.0), (0.7071, -0.7071, -1.0), (0.7071, -0.7071, 1.0), (0.5556, -0.8315, -1.0), (0.5556, -0.8315, 1.0), (0.3827, -0.9239, -1.0), (0.3827, -0.9239, 1.0), (0.1951, -0.9808, -1.0), (0.1951, -0.9808, 1.0), (0.0, -1.0, -1.0), (0.0, -1.0, 1.0), (-0.1951, -0.9808, -1.0), (-0.1951, -0.9808, 1.0), (-0.3827, -0.9239, -1.0), (-0.3827, -0.9239, 1.0), (-0.5556, -0.8315, -1.0), (-0.5556, -0.8315, 1.0), (-0.7071, -0.7071, -1.0), (-0.7071, -0.7071, 1.0), (-0.8315, -0.5556, -1.0), (-0.8315, -0.5556, 1.0), (-0.9239, -0.3827, -1.0), (-0.9239, -0.3827, 1.0), (-0.9808, -0.1951, -1.0), (-0.9808, -0.1951, 1.0), (-1.0, 0.0, -1.0), (-1.0, 0.0, 1.0), (-0.9808, 0.1951, -1.0), (-0.9808, 0.1951, 1.0), (-0.9239, 0.3827, -1.0), (-0.9239, 0.3827, 1.0), (-0.8315, 0.5556, -1.0), (-0.8315, 0.5556, 1.0), (-0.7071, 0.7071, -1.0), (-0.7071, 0.7071, 1.0), (-0.5556, 0.8315, -1.0), (-0.5556, 0.8315, 1.0), (-0.3827, 0.9239, -1.0), (-0.3827, 0.9239, 1.0), (-0.1951, 0.9808, -1.0), (-0.1951, 0.9808, 1.0)], [], [(0, 1, 3, 2), (2, 3, 5, 4), (4, 5, 7, 6), (6, 7, 9, 8), (8, 9, 11, 10), (10, 11, 13, 12), (12, 13, 15, 14), (14, 15, 17, 16), (16, 17, 19, 18), (18, 19, 21, 20), (20, 21, 23, 22), (22, 23, 25, 24), (24, 25, 27, 26), (26, 27, 29, 28), (28, 29, 31, 30), (30, 31, 33, 32), (32, 33, 35, 34), (34, 35, 37, 36), (36, 37, 39, 38), (38, 39, 41, 40), (40, 41, 43, 42), (42, 43, 45, 44), (44, 45, 47, 46), (46, 47, 49, 48), (48, 49, 51, 50), (50, 51, 53, 52), (52, 53, 55, 54), (54, 55, 57, 56), (56, 57, 59, 58), (58, 59, 61, 60), (3, 1, 63, 61, 59, 57, 55, 53, 51, 49, 47, 45, 43, 41, 39, 37, 35, 33, 31, 29, 27, 25, 23, 21, 19, 17, 15, 13, 11, 9, 7, 5), (60, 61, 63, 62), (62, 63, 1, 0), (0, 2, 4, 6, 8, 10, 12, 14, 16, 18, 20, 22, 24, 26, 28, 30, 32, 34, 36, 38, 40, 42, 44, 46, 48, 50, 52, 54, 56, 58, 60, 62)])
me_cylinder_006.polygons.foreach_set('use_smooth', [True] * 34)
_uv = me_cylinder_006.uv_layers.new(name='UVMap')
_uv.uv.foreach_set('vector', [1.0, 0.5, 1.0, 1.0, 0.9688, 1.0, 0.9688, 0.5, 0.9688, 0.5, 0.9688, 1.0, 0.9375, 1.0, 0.9375, 0.5, 0.9375, 0.5, 0.9375, 1.0, 0.9062, 1.0, 0.9062, 0.5, 0.9062, 0.5, 0.9062, 1.0, 0.875, 1.0, 0.875, 0.5, 0.875, 0.5, 0.875, 1.0, 0.8438, 1.0, 0.8438, 0.5, 0.8438, 0.5, 0.8438, 1.0, 0.8125, 1.0, 0.8125, 0.5, 0.8125, 0.5, 0.8125, 1.0, 0.7812, 1.0, 0.7812, 0.5, 0.7812, 0.5, 0.7812, 1.0, 0.75, 1.0, 0.75, 0.5, 0.75, 0.5, 0.75, 1.0, 0.7188, 1.0, 0.7188, 0.5, 0.7188, 0.5, 0.7188, 1.0, 0.6875, 1.0, 0.6875, 0.5, 0.6875, 0.5, 0.6875, 1.0, 0.6562, 1.0, 0.6562, 0.5, 0.6562, 0.5, 0.6562, 1.0, 0.625, 1.0, 0.625, 0.5, 0.625, 0.5, 0.625, 1.0, 0.5938, 1.0, 0.5938, 0.5, 0.5938, 0.5, 0.5938, 1.0, 0.5625, 1.0, 0.5625, 0.5, 0.5625, 0.5, 0.5625, 1.0, 0.5312, 1.0, 0.5312, 0.5, 0.5312, 0.5, 0.5312, 1.0, 0.5, 1.0, 0.5, 0.5, 0.5, 0.5, 0.5, 1.0, 0.4688, 1.0, 0.4688, 0.5, 0.4688, 0.5, 0.4688, 1.0, 0.4375, 1.0, 0.4375, 0.5, 0.4375, 0.5, 0.4375, 1.0, 0.4062, 1.0, 0.4062, 0.5, 0.4062, 0.5, 0.4062, 1.0, 0.375, 1.0, 0.375, 0.5, 0.375, 0.5, 0.375, 1.0, 0.3438, 1.0, 0.3438, 0.5, 0.3438, 0.5, 0.3438, 1.0, 0.3125, 1.0, 0.3125, 0.5, 0.3125, 0.5, 0.3125, 1.0, 0.2812, 1.0, 0.2812, 0.5, 0.2812, 0.5, 0.2812, 1.0, 0.25, 1.0, 0.25, 0.5, 0.25, 0.5, 0.25, 1.0, 0.2188, 1.0, 0.2188, 0.5, 0.2188, 0.5, 0.2188, 1.0, 0.1875, 1.0, 0.1875, 0.5, 0.1875, 0.5, 0.1875, 1.0, 0.1562, 1.0, 0.1562, 0.5, 0.1562, 0.5, 0.1562, 1.0, 0.125, 1.0, 0.125, 0.5, 0.125, 0.5, 0.125, 1.0, 0.09375, 1.0, 0.09375, 0.5, 0.09375, 0.5, 0.09375, 1.0, 0.0625, 1.0, 0.0625, 0.5, 0.2968, 0.4854, 0.25, 0.49, 0.2032, 0.4854, 0.1582, 0.4717, 0.1167, 0.4496, 0.08029, 0.4197, 0.05045, 0.3833, 0.02827, 0.3418, 0.01461, 0.2968, 0.01, 0.25, 0.01461, 0.2032, 0.02827, 0.1582, 0.05045, 0.1167, 0.08029, 0.08029, 0.1167, 0.05045, 0.1582, 0.02827, 0.2032, 0.01461, 0.25, 0.01, 0.2968, 0.01461, 0.3418, 0.02827, 0.3833, 0.05045, 0.4197, 0.08029, 0.4496, 0.1167, 0.4717, 0.1582, 0.4854, 0.2032, 0.49, 0.25, 0.4854, 0.2968, 0.4717, 0.3418, 0.4496, 0.3833, 0.4197, 0.4197, 0.3833, 0.4496, 0.3418, 0.4717, 0.0625, 0.5, 0.0625, 1.0, 0.03125, 1.0, 0.03125, 0.5, 0.03125, 0.5, 0.03125, 1.0, 0.0, 1.0, 0.0, 0.5, 0.75, 0.49, 0.7968, 0.4854, 0.8418, 0.4717, 0.8833, 0.4496, 0.9197, 0.4197, 0.9496, 0.3833, 0.9717, 0.3418, 0.9854, 0.2968, 0.99, 0.25, 0.9854, 0.2032, 0.9717, 0.1582, 0.9496, 0.1167, 0.9197, 0.08029, 0.8833, 0.05045, 0.8418, 0.02827, 0.7968, 0.01461, 0.75, 0.01, 0.7032, 0.01461, 0.6582, 0.02827, 0.6167, 0.05045, 0.5803, 0.08029, 0.5504, 0.1167, 0.5283, 0.1582, 0.5146, 0.2032, 0.51, 0.25, 0.5146, 0.2968, 0.5283, 0.3418, 0.5504, 0.3833, 0.5803, 0.4197, 0.6167, 0.4496, 0.6582, 0.4717, 0.7032, 0.4854])
me_cylinder_006.update()

# ---- curves / text
cu_beziercurve_002 = bpy.data.curves.new('BezierCurve.002', 'CURVE')
cu_beziercurve_002.dimensions = '3D'
_sp = cu_beziercurve_002.splines.new('BEZIER'); _sp.bezier_points.add(1)
_sp.bezier_points.foreach_set('co', [-0.6026, 0.09874, 0.01005, 0.7889, 0.7698, 0.004096])
_sp.bezier_points.foreach_set('handle_left', [-1.103, -0.4013, 0.01005, -0.2111, 0.7698, 0.004096])
_sp.bezier_points.foreach_set('handle_right', [-0.1026, 0.5987, 0.01005, 1.789, 0.7698, 0.004096])
for _p, _l, _r in zip(_sp.bezier_points, ['ALIGNED', 'ALIGNED'], ['ALIGNED', 'ALIGNED']): _p.handle_left_type = _l; _p.handle_right_type = _r
_sp.order_u = 0
_sp.order_v = 0
cu_beziercurve_002.use_path = True
cu_beziercurve_002.bevel_resolution = 5
cu_beziercurve_002.bevel_depth = 0.01
cu_beziercurve_002.fill_mode = 'FULL'
cu_nurbspath_001 = bpy.data.curves.new('NurbsPath.001', 'CURVE')
cu_nurbspath_001.dimensions = '3D'
_sp = cu_nurbspath_001.splines.new('NURBS'); _sp.points.add(4)
_sp.points.foreach_set('co', [-2.0, 0.0, 0.0, 1.0, -1.0, 0.0, 0.0, 1.0, 0.0, 0.0, 0.0, 1.0, 1.0, 0.0, 0.0, 1.0, 2.0, 0.0, 0.0, 1.0])
_sp.order_u = 5
_sp.order_v = 0
_sp.use_endpoint_u = True
cu_nurbspath_001.use_path = True
cu_nurbspath_001.bevel_depth = 0.01
cu_nurbspath_001.fill_mode = 'FULL'
cu_nurbspath_002 = bpy.data.curves.new('NurbsPath.002', 'CURVE')
cu_nurbspath_002.dimensions = '3D'
_sp = cu_nurbspath_002.splines.new('NURBS'); _sp.points.add(4)
_sp.points.foreach_set('co', [-2.0, 0.0, 0.0, 1.0, -1.0, 0.0, 0.0, 1.0, 0.0, 0.0, 0.0, 1.0, 1.0, 0.0, 0.0, 1.0, 2.0, 0.0, 0.0, 1.0])
_sp.order_u = 5
_sp.order_v = 0
_sp.use_endpoint_u = True
cu_nurbspath_002.use_path = True
cu_nurbspath_002.bevel_depth = 0.01
cu_nurbspath_002.fill_mode = 'FULL'
cu_nurbspath_003 = bpy.data.curves.new('NurbsPath.003', 'CURVE')
cu_nurbspath_003.dimensions = '3D'
_sp = cu_nurbspath_003.splines.new('NURBS'); _sp.points.add(4)
_sp.points.foreach_set('co', [-2.0, 0.0, 0.0, 1.0, -1.0, 0.0, 0.0, 1.0, 0.0, 0.0, 0.0, 1.0, 1.0, 0.0, 0.0, 1.0, 2.0, 0.0, 0.0, 1.0])
_sp.order_u = 5
_sp.order_v = 0
_sp.use_endpoint_u = True
cu_nurbspath_003.use_path = True
cu_nurbspath_003.bevel_depth = 0.01
cu_nurbspath_003.fill_mode = 'FULL'
cu_nurbspath_004 = bpy.data.curves.new('NurbsPath.004', 'CURVE')
cu_nurbspath_004.dimensions = '3D'
_sp = cu_nurbspath_004.splines.new('NURBS'); _sp.points.add(4)
_sp.points.foreach_set('co', [-2.0, 0.0, 0.0, 1.0, -1.0, 0.0, 0.0, 1.0, 0.0, 0.0, 0.0, 1.0, 1.0, 0.0, 0.0, 1.0, 2.0, 0.0, 0.0, 1.0])
_sp.order_u = 5
_sp.order_v = 0
_sp.use_endpoint_u = True
cu_nurbspath_004.use_path = True
cu_nurbspath_004.bevel_depth = 0.01
cu_nurbspath_004.fill_mode = 'FULL'
cu_nurbspath_005 = bpy.data.curves.new('NurbsPath.005', 'CURVE')
cu_nurbspath_005.dimensions = '3D'
_sp = cu_nurbspath_005.splines.new('NURBS'); _sp.points.add(4)
_sp.points.foreach_set('co', [-2.0, 0.0, 0.0, 1.0, -1.0, 0.0, 0.0, 1.0, 0.0, 0.0, 0.0, 1.0, 1.0, 0.0, 0.0, 1.0, 2.0, 0.0, 0.0, 1.0])
_sp.order_u = 5
_sp.order_v = 0
_sp.use_endpoint_u = True
cu_nurbspath_005.use_path = True
cu_nurbspath_005.bevel_depth = 0.01
cu_nurbspath_005.fill_mode = 'FULL'
cu_nurbspath_006 = bpy.data.curves.new('NurbsPath.006', 'CURVE')
cu_nurbspath_006.dimensions = '3D'
_sp = cu_nurbspath_006.splines.new('NURBS'); _sp.points.add(4)
_sp.points.foreach_set('co', [-2.0, 0.0, 0.0, 1.0, -1.0, 0.0, 0.0, 1.0, 0.0, 0.0, 0.0, 1.0, 1.0, 0.0, 0.0, 1.0, 2.0, 0.0, 0.0, 1.0])
_sp.order_u = 5
_sp.order_v = 0
_sp.use_endpoint_u = True
cu_nurbspath_006.use_path = True
cu_nurbspath_006.bevel_depth = 0.01
cu_nurbspath_006.fill_mode = 'FULL'
cu_nurbspath_007 = bpy.data.curves.new('NurbsPath.007', 'CURVE')
cu_nurbspath_007.dimensions = '3D'
_sp = cu_nurbspath_007.splines.new('NURBS'); _sp.points.add(4)
_sp.points.foreach_set('co', [-2.0, 0.0, 0.0, 1.0, -1.0, 0.0, 0.0, 1.0, 0.0, 0.0, 0.0, 1.0, 1.0, 0.0, 0.0, 1.0, 2.0, 0.0, 0.0, 1.0])
_sp.order_u = 5
_sp.order_v = 0
_sp.use_endpoint_u = True
cu_nurbspath_007.use_path = True
cu_nurbspath_007.bevel_depth = 0.01
cu_nurbspath_007.fill_mode = 'FULL'
cu_nurbspath_008 = bpy.data.curves.new('NurbsPath.008', 'CURVE')
cu_nurbspath_008.dimensions = '3D'
_sp = cu_nurbspath_008.splines.new('NURBS'); _sp.points.add(4)
_sp.points.foreach_set('co', [-2.0, 0.0, 0.0, 1.0, -1.0, 0.0, 0.0, 1.0, 0.0, 0.0, 0.0, 1.0, 1.0, 0.0, 0.0, 1.0, 2.0, 0.0, 0.0, 1.0])
_sp.order_u = 5
_sp.order_v = 0
_sp.use_endpoint_u = True
cu_nurbspath_008.use_path = True
cu_nurbspath_008.bevel_depth = 0.01
cu_nurbspath_008.fill_mode = 'FULL'
cu_nurbspath_009 = bpy.data.curves.new('NurbsPath.009', 'CURVE')
cu_nurbspath_009.dimensions = '3D'
_sp = cu_nurbspath_009.splines.new('NURBS'); _sp.points.add(4)
_sp.points.foreach_set('co', [-2.0, 0.0, 0.0, 1.0, -1.0, 0.0, 0.0, 1.0, 0.0, 0.0, 0.0, 1.0, 1.0, 0.0, 0.0, 1.0, 2.0, 0.0, 0.0, 1.0])
_sp.order_u = 5
_sp.order_v = 0
_sp.use_endpoint_u = True
cu_nurbspath_009.use_path = True
cu_nurbspath_009.bevel_depth = 0.01
cu_nurbspath_009.fill_mode = 'FULL'

# ---- objects
ob_icosphere = bpy.data.objects.new('Icosphere', me_icosphere)
ob_icosphere_001 = bpy.data.objects.new('Icosphere.001', me_icosphere_001)
ob_cylinder_001 = bpy.data.objects.new('Cylinder.001', me_cylinder_003)
ob_cylinder_002 = bpy.data.objects.new('Cylinder.002', me_cylinder_006)
ob_beziercurve_001 = bpy.data.objects.new('BezierCurve.001', cu_beziercurve_002)
ob_nurbspath = bpy.data.objects.new('NurbsPath', cu_nurbspath_001)
ob_nurbspath_001 = bpy.data.objects.new('NurbsPath.001', cu_nurbspath_002)
ob_nurbspath_002 = bpy.data.objects.new('NurbsPath.002', cu_nurbspath_003)
ob_nurbspath_003 = bpy.data.objects.new('NurbsPath.003', cu_nurbspath_004)
ob_nurbspath_004 = bpy.data.objects.new('NurbsPath.004', cu_nurbspath_005)
ob_nurbspath_005 = bpy.data.objects.new('NurbsPath.005', cu_nurbspath_006)
ob_nurbspath_006 = bpy.data.objects.new('NurbsPath.006', cu_nurbspath_007)
ob_nurbspath_007 = bpy.data.objects.new('NurbsPath.007', cu_nurbspath_008)
ob_nurbspath_008 = bpy.data.objects.new('NurbsPath.008', cu_nurbspath_009)

# ---- transforms, parenting, visibility, modifiers, constraints
ob_icosphere.location = (0.0, 0.5396, 0.01621)
ob_icosphere.scale = (0.6578, 0.3902, 0.08389)
_m = ob_icosphere.modifiers.new('Decimate', 'DECIMATE')
_m.ratio = 0.3209
_m = ob_icosphere.modifiers.new('Solidify', 'SOLIDIFY')
_m.thickness = 0.32
_m = ob_icosphere.modifiers.new('Subdivision', 'SUBSURF')
_m = ob_icosphere.modifiers.new('Bevel', 'BEVEL')
ob_icosphere_001.location = (0.0, 0.8173, 0.0413)
ob_icosphere_001.scale = (0.8583, 0.08964, 0.08389)
_m = ob_icosphere_001.modifiers.new('Decimate', 'DECIMATE')
_m.ratio = 0.3209
_m = ob_icosphere_001.modifiers.new('Solidify', 'SOLIDIFY')
_m.thickness = 0.32
_m = ob_icosphere_001.modifiers.new('Subdivision', 'SUBSURF')
_m = ob_icosphere_001.modifiers.new('Bevel', 'BEVEL')
ob_cylinder_001.location = (-0.4754, 0.0, 0.1183)
ob_cylinder_001.scale = (0.3508, 0.3508, 0.1445)
_m = ob_cylinder_001.modifiers.new('Solidify', 'SOLIDIFY')
_m = ob_cylinder_001.modifiers.new('Bevel', 'BEVEL')
_m = ob_cylinder_001.modifiers.new('Collision', 'COLLISION')
ob_cylinder_002.location = (-0.4792, 0.0, 0.202)
ob_cylinder_002.scale = (0.2582, 0.2582, 0.09553)
_m = ob_cylinder_002.modifiers.new('Cloth', 'CLOTH')
_m.collision_settings.use_self_collision = True
_m.collision_settings.collection = col_collection
_m = ob_cylinder_002.modifiers.new('Softbody', 'SOFT_BODY')
ob_beziercurve_001.location = (0.0, -0.8699, 0.0)
ob_nurbspath.location = (0.6639, -0.1151, 0.006008)
ob_nurbspath.rotation_euler = (0.0, -0.0, -1.175)
ob_nurbspath.scale = (-0.05417, 0.856, -1.176)
ob_nurbspath_001.location = (0.5032, -0.1151, 0.006008)
ob_nurbspath_001.rotation_euler = (0.0, -0.0, -1.175)
ob_nurbspath_001.scale = (-0.05417, 0.856, -1.176)
ob_nurbspath_002.location = (0.32, -0.1151, 0.006008)
ob_nurbspath_002.rotation_euler = (0.0, -0.0, -1.175)
ob_nurbspath_002.scale = (-0.05417, 0.856, -1.176)
ob_nurbspath_003.location = (0.1288, -0.1434, 0.006008)
ob_nurbspath_003.rotation_euler = (0.0, -0.0, -0.8482)
ob_nurbspath_003.scale = (-0.05417, 0.856, -1.176)
ob_nurbspath_004.location = (-0.08011, -0.2393, 0.006008)
ob_nurbspath_004.rotation_euler = (0.0, -0.0, -0.8482)
ob_nurbspath_004.scale = (-0.05417, 0.856, -1.176)
ob_nurbspath_005.location = (-0.2128, -0.3746, 0.006008)
ob_nurbspath_005.rotation_euler = (0.0, -0.0, -0.8482)
ob_nurbspath_005.scale = (-0.05417, 0.856, -1.176)
ob_nurbspath_006.location = (-0.4355, -0.602, 0.006008)
ob_nurbspath_006.rotation_euler = (0.0, -0.0, -0.8482)
ob_nurbspath_006.scale = (-0.05417, 0.856, -1.176)
ob_nurbspath_007.location = (-0.3403, -0.4535, 0.006008)
ob_nurbspath_007.rotation_euler = (0.0, -0.0, -0.8482)
ob_nurbspath_007.scale = (-0.05417, 0.856, -1.176)
ob_nurbspath_008.location = (-0.5474, -0.7137, 0.006008)
ob_nurbspath_008.rotation_euler = (0.0, -0.0, -0.8482)
ob_nurbspath_008.scale = (-0.05417, 0.856, -1.176)

# ---- collection membership
col_collection.objects.link(ob_icosphere)
col_collection.objects.link(ob_icosphere_001)
col_collection.objects.link(ob_cylinder_001)
col_collection.objects.link(ob_cylinder_002)
col_collection.objects.link(ob_beziercurve_001)
col_collection.objects.link(ob_nurbspath)
col_collection.objects.link(ob_nurbspath_001)
col_collection.objects.link(ob_nurbspath_002)
col_collection.objects.link(ob_nurbspath_003)
col_collection.objects.link(ob_nurbspath_004)
col_collection.objects.link(ob_nurbspath_005)
col_collection.objects.link(ob_nurbspath_006)
col_collection.objects.link(ob_nurbspath_007)
col_collection.objects.link(ob_nurbspath_008)

# ---- scene / render settings (as saved in the file)
scene.frame_start = 1; scene.frame_end = 250; scene.frame_set(10)
scene.render.engine = 'BLENDER_EEVEE_NEXT'
scene.cycles.sampling_pattern = 'TABULATED_SOBOL'
scene.cycles.use_light_tree = False
scene.view_settings.view_transform = 'Filmic'
bpy.context.view_layer.update()

# ---- added for rendering (the .blend has no active camera and no usable light): camera, sun
cam_auto = bpy.data.cameras.new('AutoCamera')
cam_auto.lens = 50.0
cam_auto.sensor_width = 36.0
cam_auto.clip_end = 1000.0
ob_auto_camera = bpy.data.objects.new('AutoCamera', cam_auto)
scene.collection.objects.link(ob_auto_camera)
ob_auto_camera.location = (4.64133, -5.89339, 3.64454)
ob_auto_camera.rotation_euler = (1.09748, -7.21219e-08, 0.694738)
scene.camera = ob_auto_camera
light_auto_sun = bpy.data.lights.new('AutoSun', 'SUN')
light_auto_sun.energy = 3.0
light_auto_sun.angle = 0.0523599
ob_auto_sun = bpy.data.objects.new('AutoSun', light_auto_sun)
scene.collection.objects.link(ob_auto_sun)
ob_auto_sun.rotation_euler = (0.872665, 0.174533, 0.523599)
bpy.context.view_layer.update()
